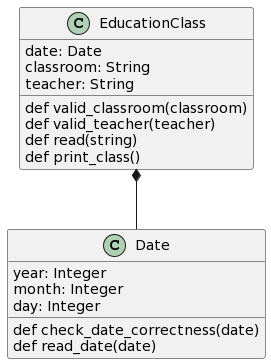

The diagram above was rendered by PlantUML. Its source (embedded in the PNG):
@startuml
class Date {
    year: Integer
    month: Integer
    day: Integer
    def check_date_correctness(date)
    def read_date(date)

}

class EducationClass {
    date: Date
    classroom: String
    teacher: String
    def valid_classroom(classroom)
    def valid_teacher(teacher)
    def read(string)
    def print_class()
}

EducationClass *-- Date
@enduml